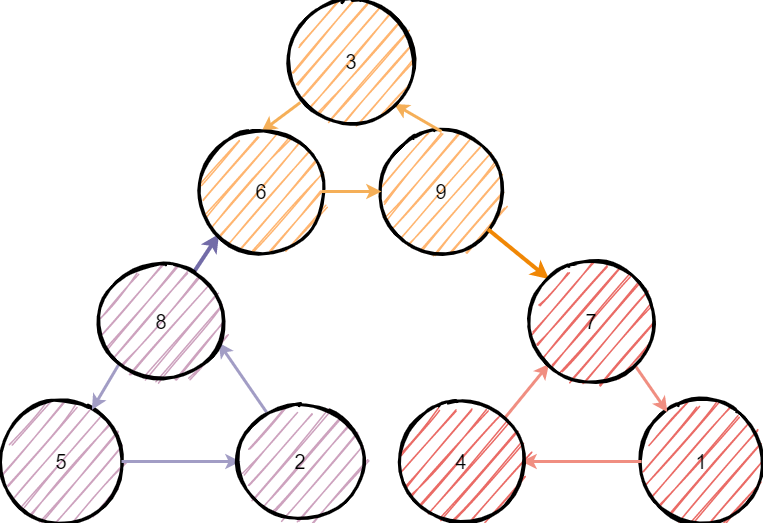

The diagram above was exported from draw.io. Its source (the exported page's mxGraphModel, read from the mxfile embedded in the PNG):
<mxGraphModel dx="852" dy="-333" grid="1" gridSize="10" guides="1" tooltips="1" connect="1" arrows="1" fold="1" page="1" pageScale="1" pageWidth="1169" pageHeight="827" background="#ffffff" math="0" shadow="0">
  <root>
    <mxCell id="0" />
    <mxCell id="1" parent="0" />
    <mxCell id="1354" value="&lt;font color=&quot;#000000&quot;&gt;5&lt;/font&gt;" style="ellipse;whiteSpace=wrap;html=1;shadow=0;fontFamily=Helvetica;fontSize=20;fontColor=#FFFFFF;align=center;strokeWidth=3;fillColor=#CDA2BE;sketch=1;" parent="1" vertex="1">
      <mxGeometry x="930" y="1650" width="120" height="120" as="geometry" />
    </mxCell>
    <mxCell id="1355" value="&lt;font color=&quot;#000000&quot;&gt;9&lt;/font&gt;" style="ellipse;whiteSpace=wrap;html=1;shadow=0;fontFamily=Helvetica;fontSize=20;fontColor=#FFFFFF;align=center;strokeWidth=3;fillColor=#FFB570;sketch=1;" parent="1" vertex="1">
      <mxGeometry x="1310" y="1380" width="120" height="120" as="geometry" />
    </mxCell>
    <mxCell id="1356" value="&lt;font color=&quot;#000000&quot;&gt;1&lt;/font&gt;" style="ellipse;whiteSpace=wrap;html=1;shadow=0;fontFamily=Helvetica;fontSize=20;fontColor=#FFFFFF;align=center;strokeWidth=3;fillColor=#EA6B66;sketch=1;" parent="1" vertex="1">
      <mxGeometry x="1570" y="1650" width="120" height="120" as="geometry" />
    </mxCell>
    <mxCell id="1364" style="endArrow=classic;strokeWidth=4;strokeColor=#736ca8;html=1;entryX=0;entryY=1;entryDx=0;entryDy=0;endFill=1;" parent="1" source="3O4a185m-dF15MapLuE6-1548" target="3O4a185m-dF15MapLuE6-1544" edge="1">
      <mxGeometry relative="1" as="geometry">
        <mxPoint x="1150.6446124703166" y="1594.9554321129533" as="sourcePoint" />
        <mxPoint x="1222" y="1510" as="targetPoint" />
      </mxGeometry>
    </mxCell>
    <mxCell id="1365" value="" style="edgeStyle=none;endArrow=none;strokeWidth=4;strokeColor=#F08705;html=1;exitX=0;exitY=0;exitDx=0;exitDy=0;startArrow=classic;startFill=1;" parent="1" source="3O4a185m-dF15MapLuE6-1543" target="1355" edge="1">
      <mxGeometry x="181" y="226.5" width="100" height="100" as="geometry">
        <mxPoint x="1126.0670251321567" y="943.1091714118083" as="sourcePoint" />
        <mxPoint x="281" y="226.5" as="targetPoint" />
      </mxGeometry>
    </mxCell>
    <mxCell id="1463" value="" style="edgeStyle=none;endArrow=none;strokeWidth=3;strokeColor=#A29DC5;html=1;entryX=0;entryY=1;entryDx=0;entryDy=0;startArrow=classic;startFill=1;" parent="1" source="1354" target="3O4a185m-dF15MapLuE6-1548" edge="1">
      <mxGeometry x="-459" y="271.46" width="100" height="100" as="geometry">
        <mxPoint x="-459" y="371.46" as="sourcePoint" />
        <mxPoint x="1191" y="1594.4863157894738" as="targetPoint" />
      </mxGeometry>
    </mxCell>
    <mxCell id="1464" value="" style="edgeStyle=none;endArrow=classic;strokeWidth=3;strokeColor=#A29DC5;html=1;entryX=0;entryY=0.5;entryDx=0;entryDy=0;endFill=1;" parent="1" source="1354" target="3O4a185m-dF15MapLuE6-1547" edge="1">
      <mxGeometry x="-459" y="271.46" width="100" height="100" as="geometry">
        <mxPoint x="-459" y="371.46" as="sourcePoint" />
        <mxPoint x="1152.6666666666665" y="1706.46" as="targetPoint" />
      </mxGeometry>
    </mxCell>
    <mxCell id="1479" value="" style="edgeStyle=none;endArrow=classic;strokeWidth=3;strokeColor=#F5AF58;html=1;exitX=0.073;exitY=0.842;exitDx=0;exitDy=0;startArrow=none;startFill=0;endFill=1;entryX=0.5;entryY=0;entryDx=0;entryDy=0;exitPerimeter=0;" parent="1" source="3O4a185m-dF15MapLuE6-1545" target="3O4a185m-dF15MapLuE6-1544" edge="1">
      <mxGeometry x="243.5" y="39" width="100" height="100" as="geometry">
        <mxPoint x="243.5" y="139" as="sourcePoint" />
        <mxPoint x="1140" y="1380" as="targetPoint" />
      </mxGeometry>
    </mxCell>
    <mxCell id="1481" value="" style="edgeStyle=none;endArrow=none;strokeWidth=3;strokeColor=#F5AF58;html=1;exitX=1;exitY=1;exitDx=0;exitDy=0;entryX=0.5;entryY=0;entryDx=0;entryDy=0;endFill=0;startArrow=classic;startFill=1;" parent="1" source="3O4a185m-dF15MapLuE6-1545" target="1355" edge="1">
      <mxGeometry x="243.5" y="39" width="100" height="100" as="geometry">
        <mxPoint x="243.5" y="139" as="sourcePoint" />
        <mxPoint x="1373.5" y="1367.2142857142858" as="targetPoint" />
      </mxGeometry>
    </mxCell>
    <mxCell id="1502" value="" style="edgeStyle=none;endArrow=classic;strokeWidth=3;strokeColor=#F08E81;html=1;endFill=1;" parent="1" source="1356" target="3O4a185m-dF15MapLuE6-1542" edge="1">
      <mxGeometry x="1228.5" y="601.5" width="100" height="100" as="geometry">
        <mxPoint x="1228.5" y="701.5" as="sourcePoint" />
        <mxPoint x="1823.5" y="1762.8" as="targetPoint" />
      </mxGeometry>
    </mxCell>
    <mxCell id="1512" value="" style="edgeStyle=none;endArrow=classic;strokeWidth=3;strokeColor=#F08E81;html=1;exitX=1;exitY=0;exitDx=0;exitDy=0;entryX=0;entryY=1;entryDx=0;entryDy=0;endFill=1;" parent="1" source="3O4a185m-dF15MapLuE6-1542" target="3O4a185m-dF15MapLuE6-1543" edge="1">
      <mxGeometry x="1228.5" y="601.5" width="100" height="100" as="geometry">
        <mxPoint x="1228.5" y="701.5" as="sourcePoint" />
        <mxPoint x="1782.933962264151" y="1899" as="targetPoint" />
      </mxGeometry>
    </mxCell>
    <mxCell id="1513" value="" style="edgeStyle=none;endArrow=none;strokeWidth=3;strokeColor=#F08E81;html=1;endFill=0;startArrow=classic;startFill=1;entryX=1;entryY=1;entryDx=0;entryDy=0;" parent="1" source="1356" target="3O4a185m-dF15MapLuE6-1543" edge="1">
      <mxGeometry x="1228.5" y="601.5" width="100" height="100" as="geometry">
        <mxPoint x="1228.5" y="701.5" as="sourcePoint" />
        <mxPoint x="1600" y="1940" as="targetPoint" />
      </mxGeometry>
    </mxCell>
    <mxCell id="1541" value="" style="edgeStyle=none;endArrow=none;strokeWidth=3;strokeColor=#A29DC5;html=1;exitX=0.975;exitY=0.675;exitDx=0;exitDy=0;startArrow=classic;startFill=1;exitPerimeter=0;" parent="1" source="3O4a185m-dF15MapLuE6-1548" target="3O4a185m-dF15MapLuE6-1547" edge="1">
      <mxGeometry x="-1884" y="-33.54" width="100" height="100" as="geometry">
        <mxPoint x="-1884" y="66.46000000000001" as="sourcePoint" />
        <mxPoint x="1132.5384615384614" y="1528.96" as="targetPoint" />
      </mxGeometry>
    </mxCell>
    <mxCell id="3O4a185m-dF15MapLuE6-1542" value="&lt;font color=&quot;#000000&quot;&gt;4&lt;/font&gt;" style="ellipse;whiteSpace=wrap;html=1;shadow=0;fontFamily=Helvetica;fontSize=20;fontColor=#FFFFFF;align=center;strokeWidth=3;fillColor=#EA6B66;sketch=1;" parent="1" vertex="1">
      <mxGeometry x="1330" y="1650" width="120" height="120" as="geometry" />
    </mxCell>
    <mxCell id="3O4a185m-dF15MapLuE6-1543" value="&lt;font color=&quot;#000000&quot;&gt;7&lt;/font&gt;" style="ellipse;whiteSpace=wrap;html=1;shadow=0;fontFamily=Helvetica;fontSize=20;fontColor=#FFFFFF;align=center;strokeWidth=3;fillColor=#EA6B66;sketch=1;" parent="1" vertex="1">
      <mxGeometry x="1460" y="1510" width="120" height="120" as="geometry" />
    </mxCell>
    <mxCell id="3O4a185m-dF15MapLuE6-1544" value="&lt;font color=&quot;#000000&quot;&gt;6&lt;/font&gt;" style="ellipse;whiteSpace=wrap;html=1;shadow=0;fontFamily=Helvetica;fontSize=20;fontColor=#FFFFFF;align=center;strokeWidth=3;fillColor=#FFB570;sketch=1;" parent="1" vertex="1">
      <mxGeometry x="1130" y="1380" width="120" height="120" as="geometry" />
    </mxCell>
    <mxCell id="3O4a185m-dF15MapLuE6-1545" value="&lt;font color=&quot;#000000&quot;&gt;3&lt;/font&gt;" style="ellipse;whiteSpace=wrap;html=1;shadow=0;fontFamily=Helvetica;fontSize=20;fontColor=#FFFFFF;align=center;strokeWidth=3;fillColor=#FFB570;sketch=1;" parent="1" vertex="1">
      <mxGeometry x="1220" y="1250" width="120" height="120" as="geometry" />
    </mxCell>
    <mxCell id="3O4a185m-dF15MapLuE6-1547" value="&lt;font color=&quot;#000000&quot;&gt;2&lt;/font&gt;" style="ellipse;whiteSpace=wrap;html=1;shadow=0;fontFamily=Helvetica;fontSize=20;fontColor=#FFFFFF;align=center;strokeWidth=3;fillColor=#CDA2BE;sketch=1;" parent="1" vertex="1">
      <mxGeometry x="1169" y="1650" width="120" height="120" as="geometry" />
    </mxCell>
    <mxCell id="3O4a185m-dF15MapLuE6-1548" value="&lt;font color=&quot;#000000&quot;&gt;8&lt;/font&gt;" style="ellipse;whiteSpace=wrap;html=1;shadow=0;fontFamily=Helvetica;fontSize=20;fontColor=#FFFFFF;align=center;strokeWidth=3;fillColor=#CDA2BE;sketch=1;" parent="1" vertex="1">
      <mxGeometry x="1030" y="1510" width="120" height="120" as="geometry" />
    </mxCell>
    <mxCell id="FV9hTu2NSj_eWqeJUQao-1543" value="" style="edgeStyle=none;endArrow=none;strokeWidth=3;strokeColor=#F5AF58;html=1;entryX=1;entryY=0.5;entryDx=0;entryDy=0;endFill=0;startArrow=classic;startFill=1;" edge="1" parent="1">
      <mxGeometry x="243.5" y="39" width="100" height="100" as="geometry">
        <mxPoint x="1310" y="1440" as="sourcePoint" />
        <mxPoint x="1250" y="1440" as="targetPoint" />
      </mxGeometry>
    </mxCell>
  </root>
</mxGraphModel>